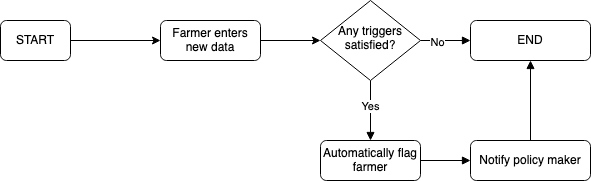

The diagram above was exported from draw.io. Its source (the exported page's mxGraphModel, read from the mxfile embedded in the PNG):
<mxGraphModel dx="1261" dy="853" grid="1" gridSize="10" guides="1" tooltips="1" connect="1" arrows="1" fold="1" page="1" pageScale="1" pageWidth="850" pageHeight="1100" math="0" shadow="0">
  <root>
    <mxCell id="0" />
    <mxCell id="1" parent="0" />
    <mxCell id="vFhU7AMTS1suPmRXaVfk-1" style="edgeStyle=orthogonalEdgeStyle;rounded=0;orthogonalLoop=1;jettySize=auto;html=1;exitX=0.5;exitY=1;exitDx=0;exitDy=0;entryX=0.5;entryY=0;entryDx=0;entryDy=0;endArrow=block;endFill=1;" edge="1" parent="1" source="vFhU7AMTS1suPmRXaVfk-5" target="vFhU7AMTS1suPmRXaVfk-7">
      <mxGeometry relative="1" as="geometry" />
    </mxCell>
    <mxCell id="vFhU7AMTS1suPmRXaVfk-2" value="Yes" style="edgeLabel;html=1;align=center;verticalAlign=middle;resizable=0;points=[];" vertex="1" connectable="0" parent="vFhU7AMTS1suPmRXaVfk-1">
      <mxGeometry x="-0.1794" y="-1" relative="1" as="geometry">
        <mxPoint as="offset" />
      </mxGeometry>
    </mxCell>
    <mxCell id="vFhU7AMTS1suPmRXaVfk-3" style="edgeStyle=orthogonalEdgeStyle;rounded=0;orthogonalLoop=1;jettySize=auto;html=1;exitX=1;exitY=0.5;exitDx=0;exitDy=0;entryX=0;entryY=0.5;entryDx=0;entryDy=0;endArrow=block;endFill=1;" edge="1" parent="1" source="vFhU7AMTS1suPmRXaVfk-5" target="vFhU7AMTS1suPmRXaVfk-12">
      <mxGeometry relative="1" as="geometry" />
    </mxCell>
    <mxCell id="vFhU7AMTS1suPmRXaVfk-4" value="No" style="edgeLabel;html=1;align=center;verticalAlign=middle;resizable=0;points=[];" vertex="1" connectable="0" parent="vFhU7AMTS1suPmRXaVfk-3">
      <mxGeometry x="-0.3435" y="-1" relative="1" as="geometry">
        <mxPoint as="offset" />
      </mxGeometry>
    </mxCell>
    <mxCell id="vFhU7AMTS1suPmRXaVfk-5" value="Any triggers satisfied?" style="rhombus;whiteSpace=wrap;html=1;shadow=0;fontFamily=Helvetica;fontSize=12;align=center;strokeWidth=1;spacing=6;spacingTop=-4;" vertex="1" parent="1">
      <mxGeometry x="420" y="110" width="100" height="80" as="geometry" />
    </mxCell>
    <mxCell id="vFhU7AMTS1suPmRXaVfk-6" style="edgeStyle=orthogonalEdgeStyle;rounded=0;orthogonalLoop=1;jettySize=auto;html=1;endArrow=block;endFill=1;" edge="1" parent="1" source="vFhU7AMTS1suPmRXaVfk-7" target="vFhU7AMTS1suPmRXaVfk-9">
      <mxGeometry relative="1" as="geometry" />
    </mxCell>
    <mxCell id="vFhU7AMTS1suPmRXaVfk-7" value="Automatically flag farmer" style="rounded=1;whiteSpace=wrap;html=1;fontSize=12;glass=0;strokeWidth=1;shadow=0;" vertex="1" parent="1">
      <mxGeometry x="420" y="250" width="100" height="40" as="geometry" />
    </mxCell>
    <mxCell id="vFhU7AMTS1suPmRXaVfk-8" style="edgeStyle=orthogonalEdgeStyle;rounded=0;orthogonalLoop=1;jettySize=auto;html=1;entryX=0.5;entryY=1;entryDx=0;entryDy=0;endArrow=block;endFill=1;" edge="1" parent="1" source="vFhU7AMTS1suPmRXaVfk-9" target="vFhU7AMTS1suPmRXaVfk-12">
      <mxGeometry relative="1" as="geometry" />
    </mxCell>
    <mxCell id="vFhU7AMTS1suPmRXaVfk-9" value="Notify policy maker" style="rounded=1;whiteSpace=wrap;html=1;fontSize=12;glass=0;strokeWidth=1;shadow=0;" vertex="1" parent="1">
      <mxGeometry x="570" y="250" width="120" height="40" as="geometry" />
    </mxCell>
    <mxCell id="vFhU7AMTS1suPmRXaVfk-10" style="edgeStyle=orthogonalEdgeStyle;rounded=0;orthogonalLoop=1;jettySize=auto;html=1;" edge="1" parent="1" source="vFhU7AMTS1suPmRXaVfk-11" target="vFhU7AMTS1suPmRXaVfk-5">
      <mxGeometry relative="1" as="geometry" />
    </mxCell>
    <mxCell id="vFhU7AMTS1suPmRXaVfk-11" value="Farmer enters new data" style="rounded=1;whiteSpace=wrap;html=1;fontSize=12;glass=0;strokeWidth=1;shadow=0;" vertex="1" parent="1">
      <mxGeometry x="260" y="130" width="100" height="40" as="geometry" />
    </mxCell>
    <mxCell id="vFhU7AMTS1suPmRXaVfk-12" value="END" style="rounded=1;whiteSpace=wrap;html=1;fontSize=12;glass=0;strokeWidth=1;shadow=0;" vertex="1" parent="1">
      <mxGeometry x="570" y="130" width="120" height="40" as="geometry" />
    </mxCell>
    <mxCell id="vFhU7AMTS1suPmRXaVfk-13" style="edgeStyle=orthogonalEdgeStyle;rounded=0;orthogonalLoop=1;jettySize=auto;html=1;exitX=1;exitY=0.5;exitDx=0;exitDy=0;" edge="1" parent="1" source="vFhU7AMTS1suPmRXaVfk-14" target="vFhU7AMTS1suPmRXaVfk-11">
      <mxGeometry relative="1" as="geometry" />
    </mxCell>
    <mxCell id="vFhU7AMTS1suPmRXaVfk-14" value="START" style="rounded=1;whiteSpace=wrap;html=1;fontSize=12;glass=0;strokeWidth=1;shadow=0;" vertex="1" parent="1">
      <mxGeometry x="100" y="130" width="70" height="40" as="geometry" />
    </mxCell>
  </root>
</mxGraphModel>